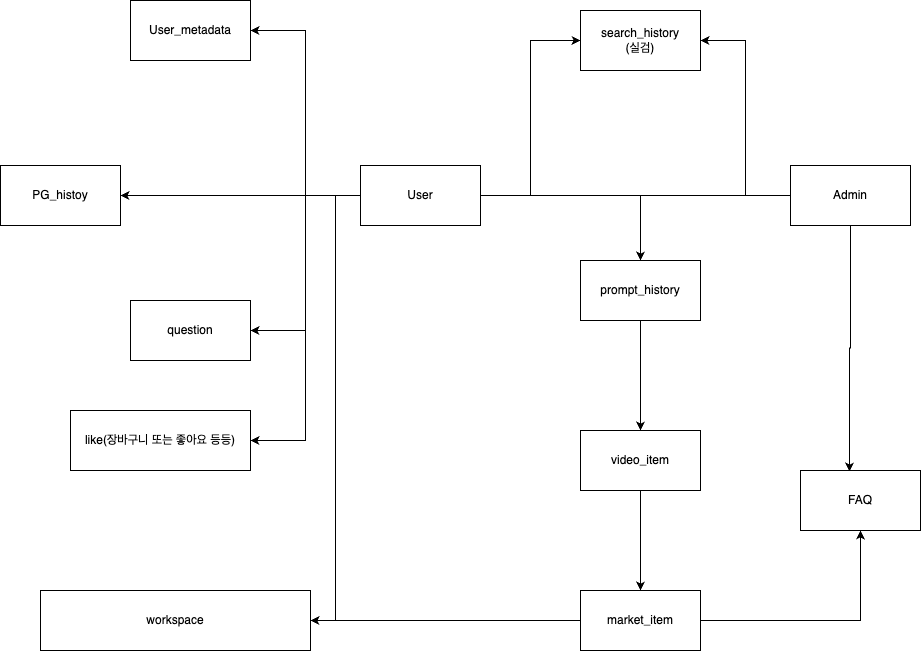

The diagram above was exported from draw.io. Its source (the exported page's mxGraphModel, read from the mxfile embedded in the PNG):
<mxGraphModel dx="2895" dy="2218" grid="1" gridSize="10" guides="1" tooltips="1" connect="1" arrows="1" fold="1" page="1" pageScale="1" pageWidth="827" pageHeight="1169" math="0" shadow="0">
  <root>
    <mxCell id="0" />
    <mxCell id="1" parent="0" />
    <mxCell id="2" style="edgeStyle=orthogonalEdgeStyle;rounded=0;orthogonalLoop=1;jettySize=auto;html=1;entryX=0;entryY=0.5;entryDx=0;entryDy=0;" edge="1" source="9" target="15" parent="1">
      <mxGeometry relative="1" as="geometry" />
    </mxCell>
    <mxCell id="3" style="edgeStyle=orthogonalEdgeStyle;rounded=0;orthogonalLoop=1;jettySize=auto;html=1;entryX=1;entryY=0.5;entryDx=0;entryDy=0;" edge="1" source="9" target="14" parent="1">
      <mxGeometry relative="1" as="geometry" />
    </mxCell>
    <mxCell id="4" style="edgeStyle=orthogonalEdgeStyle;rounded=0;orthogonalLoop=1;jettySize=auto;html=1;entryX=1;entryY=0.5;entryDx=0;entryDy=0;" edge="1" source="9" target="24" parent="1">
      <mxGeometry relative="1" as="geometry" />
    </mxCell>
    <mxCell id="5" style="edgeStyle=orthogonalEdgeStyle;rounded=0;orthogonalLoop=1;jettySize=auto;html=1;entryX=0.5;entryY=0;entryDx=0;entryDy=0;" edge="1" source="9" target="23" parent="1">
      <mxGeometry relative="1" as="geometry" />
    </mxCell>
    <mxCell id="6" style="edgeStyle=orthogonalEdgeStyle;rounded=0;orthogonalLoop=1;jettySize=auto;html=1;entryX=1;entryY=0.5;entryDx=0;entryDy=0;" edge="1" source="9" target="26" parent="1">
      <mxGeometry relative="1" as="geometry" />
    </mxCell>
    <mxCell id="7" style="edgeStyle=orthogonalEdgeStyle;rounded=0;orthogonalLoop=1;jettySize=auto;html=1;entryX=1;entryY=0.5;entryDx=0;entryDy=0;" edge="1" source="9" target="25" parent="1">
      <mxGeometry relative="1" as="geometry" />
    </mxCell>
    <mxCell id="8" style="edgeStyle=orthogonalEdgeStyle;rounded=0;orthogonalLoop=1;jettySize=auto;html=1;entryX=1;entryY=0.5;entryDx=0;entryDy=0;" edge="1" source="9" target="21" parent="1">
      <mxGeometry relative="1" as="geometry" />
    </mxCell>
    <mxCell id="9" value="User" style="rounded=0;whiteSpace=wrap;html=1;" vertex="1" parent="1">
      <mxGeometry x="-430" y="-375" width="120" height="60" as="geometry" />
    </mxCell>
    <mxCell id="10" style="edgeStyle=orthogonalEdgeStyle;rounded=0;orthogonalLoop=1;jettySize=auto;html=1;entryX=1;entryY=0.5;entryDx=0;entryDy=0;" edge="1" source="13" target="15" parent="1">
      <mxGeometry relative="1" as="geometry" />
    </mxCell>
    <mxCell id="11" style="edgeStyle=orthogonalEdgeStyle;rounded=0;orthogonalLoop=1;jettySize=auto;html=1;" edge="1" source="13" target="23" parent="1">
      <mxGeometry relative="1" as="geometry" />
    </mxCell>
    <mxCell id="12" style="edgeStyle=orthogonalEdgeStyle;rounded=0;orthogonalLoop=1;jettySize=auto;html=1;entryX=0.408;entryY=0.017;entryDx=0;entryDy=0;entryPerimeter=0;" edge="1" source="13" target="27" parent="1">
      <mxGeometry relative="1" as="geometry" />
    </mxCell>
    <mxCell id="13" value="Admin" style="rounded=0;whiteSpace=wrap;html=1;" vertex="1" parent="1">
      <mxGeometry y="-375" width="120" height="60" as="geometry" />
    </mxCell>
    <mxCell id="14" value="User_metadata" style="rounded=0;whiteSpace=wrap;html=1;" vertex="1" parent="1">
      <mxGeometry x="-660" y="-540" width="120" height="60" as="geometry" />
    </mxCell>
    <mxCell id="15" value="search_history&lt;div&gt;(실검)&lt;/div&gt;" style="rounded=0;whiteSpace=wrap;html=1;" vertex="1" parent="1">
      <mxGeometry x="-210" y="-530" width="120" height="60" as="geometry" />
    </mxCell>
    <mxCell id="16" style="edgeStyle=orthogonalEdgeStyle;rounded=0;orthogonalLoop=1;jettySize=auto;html=1;entryX=0.5;entryY=0;entryDx=0;entryDy=0;" edge="1" source="17" target="20" parent="1">
      <mxGeometry relative="1" as="geometry" />
    </mxCell>
    <mxCell id="17" value="video_item" style="rounded=0;whiteSpace=wrap;html=1;" vertex="1" parent="1">
      <mxGeometry x="-210" y="-110" width="120" height="60" as="geometry" />
    </mxCell>
    <mxCell id="18" style="edgeStyle=orthogonalEdgeStyle;rounded=0;orthogonalLoop=1;jettySize=auto;html=1;entryX=1;entryY=0.5;entryDx=0;entryDy=0;" edge="1" source="20" target="25" parent="1">
      <mxGeometry relative="1" as="geometry" />
    </mxCell>
    <mxCell id="19" style="edgeStyle=orthogonalEdgeStyle;rounded=0;orthogonalLoop=1;jettySize=auto;html=1;" edge="1" source="20" target="27" parent="1">
      <mxGeometry relative="1" as="geometry" />
    </mxCell>
    <mxCell id="20" value="market_item" style="rounded=0;whiteSpace=wrap;html=1;" vertex="1" parent="1">
      <mxGeometry x="-210" y="50" width="120" height="60" as="geometry" />
    </mxCell>
    <mxCell id="21" value="like(장바구니 또는 좋아요 등등)" style="rounded=0;whiteSpace=wrap;html=1;" vertex="1" parent="1">
      <mxGeometry x="-720" y="-130" width="180" height="60" as="geometry" />
    </mxCell>
    <mxCell id="22" style="edgeStyle=orthogonalEdgeStyle;rounded=0;orthogonalLoop=1;jettySize=auto;html=1;entryX=0.5;entryY=0;entryDx=0;entryDy=0;" edge="1" source="23" target="17" parent="1">
      <mxGeometry relative="1" as="geometry" />
    </mxCell>
    <mxCell id="23" value="prompt_history" style="rounded=0;whiteSpace=wrap;html=1;" vertex="1" parent="1">
      <mxGeometry x="-210" y="-280" width="120" height="60" as="geometry" />
    </mxCell>
    <mxCell id="24" value="PG_histoy" style="rounded=0;whiteSpace=wrap;html=1;" vertex="1" parent="1">
      <mxGeometry x="-790" y="-375" width="120" height="60" as="geometry" />
    </mxCell>
    <mxCell id="25" value="workspace" style="rounded=0;whiteSpace=wrap;html=1;" vertex="1" parent="1">
      <mxGeometry x="-750" y="50" width="270" height="60" as="geometry" />
    </mxCell>
    <mxCell id="26" value="question" style="rounded=0;whiteSpace=wrap;html=1;" vertex="1" parent="1">
      <mxGeometry x="-660" y="-240" width="120" height="60" as="geometry" />
    </mxCell>
    <mxCell id="27" value="FAQ" style="rounded=0;whiteSpace=wrap;html=1;" vertex="1" parent="1">
      <mxGeometry x="10" y="-70" width="120" height="60" as="geometry" />
    </mxCell>
  </root>
</mxGraphModel>